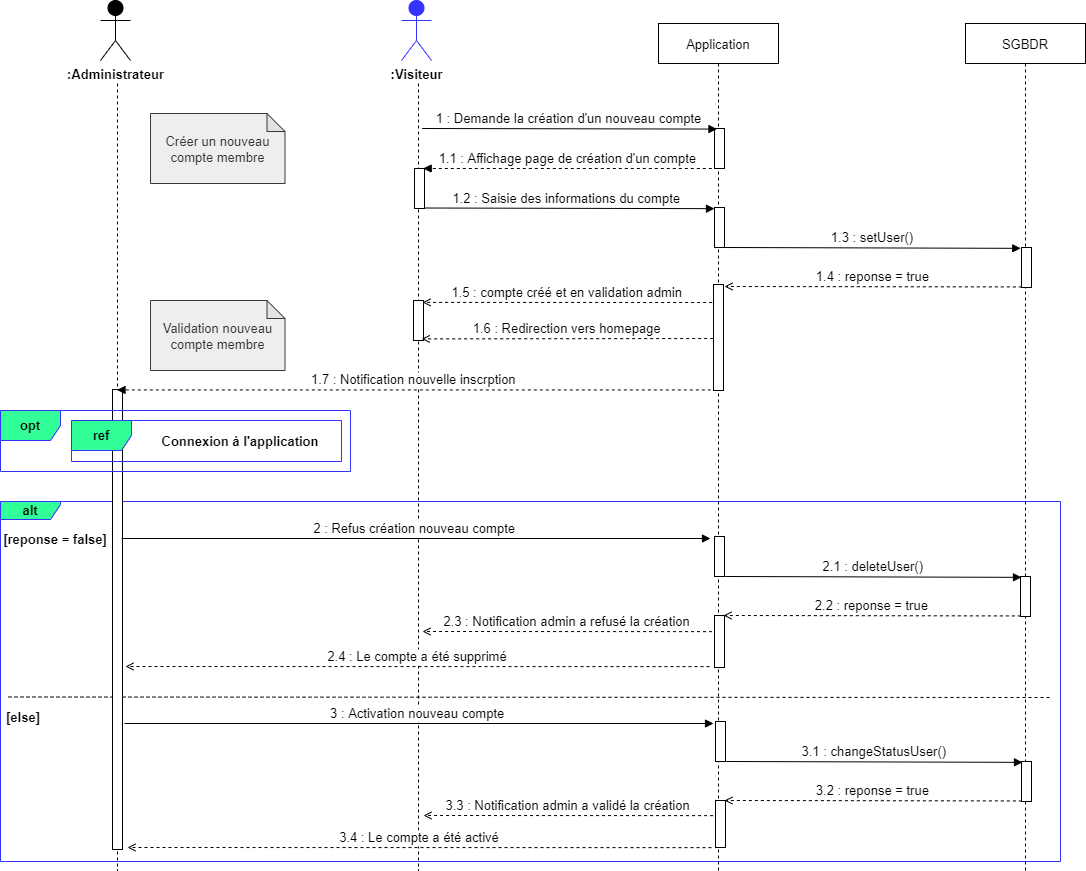

The diagram above was exported from draw.io. Its source (the exported page's mxGraphModel, read from the mxfile embedded in the PNG):
<mxGraphModel dx="1888" dy="649" grid="1" gridSize="10" guides="1" tooltips="1" connect="1" arrows="1" fold="1" page="1" pageScale="1" pageWidth="850" pageHeight="1100" math="0" shadow="0">
  <root>
    <mxCell id="h4tlBd4Kt81ZpqYpzl__-0" />
    <mxCell id="h4tlBd4Kt81ZpqYpzl__-1" parent="h4tlBd4Kt81ZpqYpzl__-0" />
    <mxCell id="x24m4uQtZUIWqeoZ4XmW-0" value="&lt;b style=&quot;font-size: 13px;&quot;&gt;alt&lt;/b&gt;" style="shape=umlFrame;whiteSpace=wrap;html=1;fontColor=#000000;strokeColor=#3333FF;fillColor=#33FF99;width=60;height=18;fontSize=13;" parent="h4tlBd4Kt81ZpqYpzl__-1" vertex="1">
      <mxGeometry x="-240" y="551" width="1060" height="360" as="geometry" />
    </mxCell>
    <mxCell id="h4tlBd4Kt81ZpqYpzl__-8" value="SGBDR" style="shape=umlLifeline;perimeter=lifelinePerimeter;container=1;collapsible=0;recursiveResize=0;rounded=0;shadow=0;strokeWidth=1;fontSize=13;" parent="h4tlBd4Kt81ZpqYpzl__-1" vertex="1">
      <mxGeometry x="725" y="73" width="120" height="847" as="geometry" />
    </mxCell>
    <mxCell id="h4tlBd4Kt81ZpqYpzl__-16" value="" style="shape=umlLifeline;perimeter=lifelinePerimeter;container=1;collapsible=0;recursiveResize=0;rounded=0;shadow=0;strokeWidth=1;fillColor=none;strokeColor=default;fontColor=default;size=0;fontSize=13;" parent="h4tlBd4Kt81ZpqYpzl__-1" vertex="1">
      <mxGeometry x="108" y="133" width="140" height="787" as="geometry" />
    </mxCell>
    <mxCell id="h4tlBd4Kt81ZpqYpzl__-18" value=":Visiteur" style="shape=umlActor;verticalLabelPosition=bottom;verticalAlign=top;html=1;outlineConnect=0;fontStyle=1;fontSize=13;fillColor=#3333FF;strokeColor=#3333FF;" parent="h4tlBd4Kt81ZpqYpzl__-16" vertex="1">
      <mxGeometry x="53" y="-83" width="30" height="60" as="geometry" />
    </mxCell>
    <mxCell id="MzmrSrGO6Amm_i6ssjun-0" value="" style="verticalAlign=bottom;endArrow=none;shadow=0;strokeWidth=1;fontSize=13;dashed=1;endFill=0;" parent="h4tlBd4Kt81ZpqYpzl__-16" edge="1">
      <mxGeometry relative="1" as="geometry">
        <mxPoint x="-340" y="613.5" as="sourcePoint" />
        <mxPoint x="702" y="614" as="targetPoint" />
      </mxGeometry>
    </mxCell>
    <mxCell id="h4tlBd4Kt81ZpqYpzl__-28" value="Application" style="shape=umlLifeline;perimeter=lifelinePerimeter;container=1;collapsible=0;recursiveResize=0;rounded=0;shadow=0;strokeWidth=1;fontSize=13;" parent="h4tlBd4Kt81ZpqYpzl__-1" vertex="1">
      <mxGeometry x="418" y="73" width="120" height="847" as="geometry" />
    </mxCell>
    <mxCell id="g9d86OA9zRSpRiWi0xva-1" value="" style="points=[];perimeter=orthogonalPerimeter;rounded=0;shadow=0;strokeWidth=1;fontSize=13;" parent="h4tlBd4Kt81ZpqYpzl__-1" vertex="1">
      <mxGeometry x="781" y="297" width="10" height="40" as="geometry" />
    </mxCell>
    <mxCell id="g9d86OA9zRSpRiWi0xva-2" value="" style="points=[];perimeter=orthogonalPerimeter;rounded=0;shadow=0;strokeWidth=1;fontSize=13;" parent="h4tlBd4Kt81ZpqYpzl__-1" vertex="1">
      <mxGeometry x="173" y="350" width="10" height="40" as="geometry" />
    </mxCell>
    <mxCell id="g9d86OA9zRSpRiWi0xva-3" value="" style="points=[];perimeter=orthogonalPerimeter;rounded=0;shadow=0;strokeWidth=1;fontSize=13;" parent="h4tlBd4Kt81ZpqYpzl__-1" vertex="1">
      <mxGeometry x="474" y="257" width="10" height="40" as="geometry" />
    </mxCell>
    <mxCell id="g9d86OA9zRSpRiWi0xva-4" value="" style="html=1;points=[];perimeter=orthogonalPerimeter;fontColor=default;strokeColor=default;fillColor=default;fontSize=13;" parent="h4tlBd4Kt81ZpqYpzl__-1" vertex="1">
      <mxGeometry x="473" y="334" width="10" height="106" as="geometry" />
    </mxCell>
    <mxCell id="g9d86OA9zRSpRiWi0xva-5" value="1.2 : Saisie des informations du compte " style="verticalAlign=bottom;endArrow=block;shadow=0;strokeWidth=1;entryX=0.2;entryY=0.061;entryDx=0;entryDy=0;entryPerimeter=0;fontSize=13;" parent="h4tlBd4Kt81ZpqYpzl__-1" edge="1">
      <mxGeometry relative="1" as="geometry">
        <mxPoint x="182" y="257.5" as="sourcePoint" />
        <mxPoint x="474" y="258.15999999999985" as="targetPoint" />
      </mxGeometry>
    </mxCell>
    <mxCell id="g9d86OA9zRSpRiWi0xva-6" value="" style="points=[];perimeter=orthogonalPerimeter;rounded=0;shadow=0;strokeWidth=1;fontSize=13;" parent="h4tlBd4Kt81ZpqYpzl__-1" vertex="1">
      <mxGeometry x="174" y="218" width="10" height="40" as="geometry" />
    </mxCell>
    <mxCell id="g9d86OA9zRSpRiWi0xva-7" value="" style="points=[];perimeter=orthogonalPerimeter;rounded=0;shadow=0;strokeWidth=1;fontSize=13;" parent="h4tlBd4Kt81ZpqYpzl__-1" vertex="1">
      <mxGeometry x="474" y="178" width="10" height="40" as="geometry" />
    </mxCell>
    <mxCell id="g9d86OA9zRSpRiWi0xva-8" value="1 : Demande la création d'un nouveau compte" style="verticalAlign=bottom;endArrow=block;shadow=0;strokeWidth=1;entryX=-0.008;entryY=0.019;entryDx=0;entryDy=0;entryPerimeter=0;fontSize=13;" parent="h4tlBd4Kt81ZpqYpzl__-1" edge="1">
      <mxGeometry relative="1" as="geometry">
        <mxPoint x="181.53999999999996" y="177.99999999999977" as="sourcePoint" />
        <mxPoint x="476.46000000000004" y="178.56999999999994" as="targetPoint" />
      </mxGeometry>
    </mxCell>
    <mxCell id="g9d86OA9zRSpRiWi0xva-9" value="1.3 : setUser()" style="verticalAlign=bottom;endArrow=block;shadow=0;strokeWidth=1;entryX=-0.078;entryY=0.128;entryDx=0;entryDy=0;entryPerimeter=0;fontSize=13;" parent="h4tlBd4Kt81ZpqYpzl__-1" edge="1">
      <mxGeometry relative="1" as="geometry">
        <mxPoint x="484" y="297" as="sourcePoint" />
        <mxPoint x="780.2200000000003" y="297.8399999999999" as="targetPoint" />
      </mxGeometry>
    </mxCell>
    <mxCell id="g9d86OA9zRSpRiWi0xva-10" value="1.1 : Affichage page de création d'un compte" style="verticalAlign=bottom;endArrow=block;shadow=0;strokeWidth=1;dashed=1;exitX=-0.008;exitY=0.979;exitDx=0;exitDy=0;exitPerimeter=0;entryX=1.128;entryY=-0.021;entryDx=0;entryDy=0;entryPerimeter=0;fontSize=13;" parent="h4tlBd4Kt81ZpqYpzl__-1" edge="1">
      <mxGeometry relative="1" as="geometry">
        <mxPoint x="471.32000000000016" y="218.01999999999998" as="sourcePoint" />
        <mxPoint x="182.6800000000003" y="217.9989999999998" as="targetPoint" />
      </mxGeometry>
    </mxCell>
    <mxCell id="g9d86OA9zRSpRiWi0xva-11" value="1.4 : reponse = true" style="verticalAlign=bottom;endArrow=open;shadow=0;strokeWidth=1;dashed=1;entryX=0.488;entryY=0.335;entryDx=0;entryDy=0;entryPerimeter=0;exitX=-0.033;exitY=0.242;exitDx=0;exitDy=0;exitPerimeter=0;endFill=0;fontSize=13;" parent="h4tlBd4Kt81ZpqYpzl__-1" edge="1">
      <mxGeometry relative="1" as="geometry">
        <mxPoint x="781.3499999999997" y="336.4399999999998" as="sourcePoint" />
        <mxPoint x="484" y="336" as="targetPoint" />
      </mxGeometry>
    </mxCell>
    <mxCell id="g9d86OA9zRSpRiWi0xva-12" value="1.5 : compte créé et en validation admin" style="verticalAlign=bottom;endArrow=open;shadow=0;strokeWidth=1;dashed=1;exitX=-0.008;exitY=0.979;exitDx=0;exitDy=0;exitPerimeter=0;entryX=0.529;entryY=0.57;entryDx=0;entryDy=0;entryPerimeter=0;endFill=0;fontSize=13;" parent="h4tlBd4Kt81ZpqYpzl__-1" edge="1">
      <mxGeometry relative="1" as="geometry">
        <mxPoint x="471.6400000000001" y="352.02" as="sourcePoint" />
        <mxPoint x="182.05999999999995" y="351.8899999999999" as="targetPoint" />
      </mxGeometry>
    </mxCell>
    <mxCell id="g9d86OA9zRSpRiWi0xva-13" value="1.6 : Redirection vers homepage" style="verticalAlign=bottom;endArrow=open;shadow=0;strokeWidth=1;dashed=1;exitX=-0.008;exitY=0.979;exitDx=0;exitDy=0;exitPerimeter=0;entryX=0.523;entryY=0.591;entryDx=0;entryDy=0;entryPerimeter=0;fontSize=13;endFill=0;" parent="h4tlBd4Kt81ZpqYpzl__-1" edge="1">
      <mxGeometry relative="1" as="geometry">
        <mxPoint x="472.6400000000001" y="388.02" as="sourcePoint" />
        <mxPoint x="181.22000000000003" y="388.4069999999999" as="targetPoint" />
      </mxGeometry>
    </mxCell>
    <mxCell id="P4K3xHIhuGP5k4V0mWZz-0" value="&lt;span style=&quot;color: rgb(51 , 51 , 51) ; font-size: 13px&quot;&gt;Créer un nouveau compte membre&lt;/span&gt;" style="shape=note;whiteSpace=wrap;html=1;backgroundOutline=1;darkOpacity=0.05;fontSize=14;size=18;fillColor=#eeeeee;strokeColor=#36393d;fontStyle=0" parent="h4tlBd4Kt81ZpqYpzl__-1" vertex="1">
      <mxGeometry x="-90" y="163" width="134.5" height="70" as="geometry" />
    </mxCell>
    <mxCell id="FMhbY1U5zPVkTie9MgFb-1" value="" style="shape=umlLifeline;perimeter=lifelinePerimeter;container=1;collapsible=0;recursiveResize=0;rounded=0;shadow=0;strokeWidth=1;fillColor=#000000;strokeColor=default;fontColor=default;size=0;fontSize=13;" parent="h4tlBd4Kt81ZpqYpzl__-1" vertex="1">
      <mxGeometry x="-193" y="133" width="140" height="787" as="geometry" />
    </mxCell>
    <mxCell id="FMhbY1U5zPVkTie9MgFb-3" value=":Administrateur" style="shape=umlActor;verticalLabelPosition=bottom;verticalAlign=top;html=1;outlineConnect=0;fontStyle=1;fontSize=13;fillColor=#000000;" parent="FMhbY1U5zPVkTie9MgFb-1" vertex="1">
      <mxGeometry x="53" y="-83" width="30" height="60" as="geometry" />
    </mxCell>
    <mxCell id="t5_e2hnUXiIbY_YcCYsG-0" value="" style="points=[];perimeter=orthogonalPerimeter;rounded=0;shadow=0;strokeWidth=1;fontSize=13;" parent="FMhbY1U5zPVkTie9MgFb-1" vertex="1">
      <mxGeometry x="65" y="306" width="10" height="460" as="geometry" />
    </mxCell>
    <mxCell id="t5_e2hnUXiIbY_YcCYsG-1" value="1.7 : Notification nouvelle inscrption" style="verticalAlign=bottom;endArrow=block;shadow=0;strokeWidth=1;dashed=1;exitX=-0.033;exitY=0.242;exitDx=0;exitDy=0;exitPerimeter=0;endFill=1;fontSize=13;" parent="h4tlBd4Kt81ZpqYpzl__-1" edge="1">
      <mxGeometry relative="1" as="geometry">
        <mxPoint x="470.34999999999945" y="439.4399999999998" as="sourcePoint" />
        <mxPoint x="-123.5" y="439.4399999999998" as="targetPoint" />
      </mxGeometry>
    </mxCell>
    <mxCell id="t5_e2hnUXiIbY_YcCYsG-2" value="&lt;span style=&quot;color: rgb(51 , 51 , 51) ; font-size: 13px&quot;&gt;Validation nouveau compte membre&lt;/span&gt;" style="shape=note;whiteSpace=wrap;html=1;backgroundOutline=1;darkOpacity=0.05;fontSize=14;size=18;fillColor=#eeeeee;strokeColor=#36393d;fontStyle=0" parent="h4tlBd4Kt81ZpqYpzl__-1" vertex="1">
      <mxGeometry x="-90" y="350" width="134.5" height="70" as="geometry" />
    </mxCell>
    <mxCell id="x24m4uQtZUIWqeoZ4XmW-1" value="[else]" style="text;html=1;strokeColor=none;fillColor=none;align=center;verticalAlign=middle;whiteSpace=wrap;rounded=0;fontColor=#000000;fontStyle=1;fontSize=13;" parent="h4tlBd4Kt81ZpqYpzl__-1" vertex="1">
      <mxGeometry x="-232" y="752" width="30" height="30" as="geometry" />
    </mxCell>
    <mxCell id="x24m4uQtZUIWqeoZ4XmW-2" value="[reponse = false]" style="text;html=1;strokeColor=none;fillColor=none;align=center;verticalAlign=middle;whiteSpace=wrap;rounded=0;fontColor=#000000;fontStyle=1;fontSize=13;" parent="h4tlBd4Kt81ZpqYpzl__-1" vertex="1">
      <mxGeometry x="-240" y="573.5" width="110" height="30" as="geometry" />
    </mxCell>
    <mxCell id="x24m4uQtZUIWqeoZ4XmW-4" value="2 : Refus création nouveau compte " style="verticalAlign=bottom;endArrow=block;shadow=0;strokeWidth=1;fontSize=13;" parent="h4tlBd4Kt81ZpqYpzl__-1" edge="1">
      <mxGeometry relative="1" as="geometry">
        <mxPoint x="-119" y="588" as="sourcePoint" />
        <mxPoint x="470" y="588" as="targetPoint" />
      </mxGeometry>
    </mxCell>
    <mxCell id="x24m4uQtZUIWqeoZ4XmW-5" value="" style="points=[];perimeter=orthogonalPerimeter;rounded=0;shadow=0;strokeWidth=1;fontSize=13;" parent="h4tlBd4Kt81ZpqYpzl__-1" vertex="1">
      <mxGeometry x="474" y="586" width="10" height="40" as="geometry" />
    </mxCell>
    <mxCell id="x24m4uQtZUIWqeoZ4XmW-6" value="2.1 : deleteUser()" style="verticalAlign=bottom;endArrow=block;shadow=0;strokeWidth=1;entryX=-0.078;entryY=0.128;entryDx=0;entryDy=0;entryPerimeter=0;fontSize=13;" parent="h4tlBd4Kt81ZpqYpzl__-1" edge="1">
      <mxGeometry relative="1" as="geometry">
        <mxPoint x="484.78" y="626" as="sourcePoint" />
        <mxPoint x="781.0000000000002" y="626.8399999999999" as="targetPoint" />
      </mxGeometry>
    </mxCell>
    <mxCell id="x24m4uQtZUIWqeoZ4XmW-7" value="" style="points=[];perimeter=orthogonalPerimeter;rounded=0;shadow=0;strokeWidth=1;fontSize=13;" parent="h4tlBd4Kt81ZpqYpzl__-1" vertex="1">
      <mxGeometry x="780" y="626" width="10" height="40" as="geometry" />
    </mxCell>
    <mxCell id="x24m4uQtZUIWqeoZ4XmW-8" value="2.2 : reponse = true" style="verticalAlign=bottom;endArrow=open;shadow=0;strokeWidth=1;dashed=1;entryX=0.488;entryY=0.335;entryDx=0;entryDy=0;entryPerimeter=0;exitX=-0.033;exitY=0.242;exitDx=0;exitDy=0;exitPerimeter=0;endFill=0;fontSize=13;" parent="h4tlBd4Kt81ZpqYpzl__-1" edge="1">
      <mxGeometry relative="1" as="geometry">
        <mxPoint x="780.3499999999995" y="665.4399999999998" as="sourcePoint" />
        <mxPoint x="483" y="665" as="targetPoint" />
      </mxGeometry>
    </mxCell>
    <mxCell id="x24m4uQtZUIWqeoZ4XmW-9" value="" style="points=[];perimeter=orthogonalPerimeter;rounded=0;shadow=0;strokeWidth=1;fontSize=13;" parent="h4tlBd4Kt81ZpqYpzl__-1" vertex="1">
      <mxGeometry x="474" y="665" width="10" height="52" as="geometry" />
    </mxCell>
    <mxCell id="x24m4uQtZUIWqeoZ4XmW-10" value="2.3 : Notification admin a refusé la création" style="verticalAlign=bottom;endArrow=open;shadow=0;strokeWidth=1;dashed=1;exitX=-0.008;exitY=0.979;exitDx=0;exitDy=0;exitPerimeter=0;entryX=0.529;entryY=0.57;entryDx=0;entryDy=0;entryPerimeter=0;endFill=0;fontSize=13;" parent="h4tlBd4Kt81ZpqYpzl__-1" edge="1">
      <mxGeometry relative="1" as="geometry">
        <mxPoint x="471.5800000000003" y="681.13" as="sourcePoint" />
        <mxPoint x="181.99999999999994" y="680.9999999999999" as="targetPoint" />
      </mxGeometry>
    </mxCell>
    <mxCell id="x24m4uQtZUIWqeoZ4XmW-11" value="3 : Activation nouveau compte " style="verticalAlign=bottom;endArrow=block;shadow=0;strokeWidth=1;fontSize=13;" parent="h4tlBd4Kt81ZpqYpzl__-1" edge="1">
      <mxGeometry relative="1" as="geometry">
        <mxPoint x="-116" y="773" as="sourcePoint" />
        <mxPoint x="473" y="773" as="targetPoint" />
      </mxGeometry>
    </mxCell>
    <mxCell id="x24m4uQtZUIWqeoZ4XmW-12" value="" style="points=[];perimeter=orthogonalPerimeter;rounded=0;shadow=0;strokeWidth=1;fontSize=13;" parent="h4tlBd4Kt81ZpqYpzl__-1" vertex="1">
      <mxGeometry x="475" y="771" width="10" height="40" as="geometry" />
    </mxCell>
    <mxCell id="x24m4uQtZUIWqeoZ4XmW-13" value="3.1 : changeStatusUser()" style="verticalAlign=bottom;endArrow=block;shadow=0;strokeWidth=1;entryX=-0.078;entryY=0.128;entryDx=0;entryDy=0;entryPerimeter=0;fontSize=13;" parent="h4tlBd4Kt81ZpqYpzl__-1" edge="1">
      <mxGeometry relative="1" as="geometry">
        <mxPoint x="485.77999999999975" y="811" as="sourcePoint" />
        <mxPoint x="782" y="811.8399999999999" as="targetPoint" />
      </mxGeometry>
    </mxCell>
    <mxCell id="x24m4uQtZUIWqeoZ4XmW-14" value="" style="points=[];perimeter=orthogonalPerimeter;rounded=0;shadow=0;strokeWidth=1;fontSize=13;" parent="h4tlBd4Kt81ZpqYpzl__-1" vertex="1">
      <mxGeometry x="781" y="811" width="10" height="40" as="geometry" />
    </mxCell>
    <mxCell id="x24m4uQtZUIWqeoZ4XmW-15" value="3.2 : reponse = true" style="verticalAlign=bottom;endArrow=open;shadow=0;strokeWidth=1;dashed=1;entryX=0.488;entryY=0.335;entryDx=0;entryDy=0;entryPerimeter=0;exitX=-0.033;exitY=0.242;exitDx=0;exitDy=0;exitPerimeter=0;endFill=0;fontSize=13;" parent="h4tlBd4Kt81ZpqYpzl__-1" edge="1">
      <mxGeometry relative="1" as="geometry">
        <mxPoint x="781.3499999999995" y="850.4399999999998" as="sourcePoint" />
        <mxPoint x="484" y="850" as="targetPoint" />
      </mxGeometry>
    </mxCell>
    <mxCell id="x24m4uQtZUIWqeoZ4XmW-16" value="" style="points=[];perimeter=orthogonalPerimeter;rounded=0;shadow=0;strokeWidth=1;fontSize=13;" parent="h4tlBd4Kt81ZpqYpzl__-1" vertex="1">
      <mxGeometry x="475" y="850" width="10" height="47" as="geometry" />
    </mxCell>
    <mxCell id="x24m4uQtZUIWqeoZ4XmW-17" value="3.3 : Notification admin a validé la création" style="verticalAlign=bottom;endArrow=open;shadow=0;strokeWidth=1;dashed=1;exitX=-0.008;exitY=0.979;exitDx=0;exitDy=0;exitPerimeter=0;entryX=0.529;entryY=0.57;entryDx=0;entryDy=0;entryPerimeter=0;endFill=0;fontSize=13;" parent="h4tlBd4Kt81ZpqYpzl__-1" edge="1">
      <mxGeometry relative="1" as="geometry">
        <mxPoint x="472.5800000000004" y="865.1300000000001" as="sourcePoint" />
        <mxPoint x="183" y="865" as="targetPoint" />
      </mxGeometry>
    </mxCell>
    <mxCell id="9RUbTazLAM2KwBVUYkY3-0" value="&lt;b style=&quot;font-size: 13px;&quot;&gt;ref&lt;/b&gt;" style="shape=umlFrame;whiteSpace=wrap;html=1;fontColor=#000000;strokeColor=#3333FF;fillColor=#33FF99;fontSize=13;" parent="h4tlBd4Kt81ZpqYpzl__-1" vertex="1">
      <mxGeometry x="-169" y="470" width="270" height="41" as="geometry" />
    </mxCell>
    <mxCell id="9RUbTazLAM2KwBVUYkY3-1" value="&lt;b style=&quot;font-size: 13px&quot;&gt;opt&lt;/b&gt;" style="shape=umlFrame;whiteSpace=wrap;html=1;fontColor=#000000;strokeColor=#3333FF;fillColor=#33FF99;fontSize=13;" parent="h4tlBd4Kt81ZpqYpzl__-1" vertex="1">
      <mxGeometry x="-240" y="460" width="350" height="61" as="geometry" />
    </mxCell>
    <mxCell id="9RUbTazLAM2KwBVUYkY3-2" value="Connexion à l'application" style="text;html=1;align=center;verticalAlign=middle;whiteSpace=wrap;rounded=0;fontSize=13;fontStyle=1;fontColor=#000000;" parent="h4tlBd4Kt81ZpqYpzl__-1" vertex="1">
      <mxGeometry x="-100" y="471" width="200" height="40" as="geometry" />
    </mxCell>
    <mxCell id="9RUbTazLAM2KwBVUYkY3-3" value="2.4 : Le compte a été supprimé" style="verticalAlign=bottom;endArrow=open;shadow=0;strokeWidth=1;dashed=1;exitX=-0.008;exitY=0.979;exitDx=0;exitDy=0;exitPerimeter=0;endFill=0;fontSize=13;" parent="h4tlBd4Kt81ZpqYpzl__-1" edge="1">
      <mxGeometry relative="1" as="geometry">
        <mxPoint x="469" y="716.1300000000001" as="sourcePoint" />
        <mxPoint x="-115" y="716" as="targetPoint" />
      </mxGeometry>
    </mxCell>
    <mxCell id="9RUbTazLAM2KwBVUYkY3-4" value="3.4 : Le compte a été activé" style="verticalAlign=bottom;endArrow=open;shadow=0;strokeWidth=1;dashed=1;exitX=-0.008;exitY=0.979;exitDx=0;exitDy=0;exitPerimeter=0;endFill=0;fontSize=13;" parent="h4tlBd4Kt81ZpqYpzl__-1" edge="1">
      <mxGeometry relative="1" as="geometry">
        <mxPoint x="471" y="897.1300000000001" as="sourcePoint" />
        <mxPoint x="-113" y="897" as="targetPoint" />
      </mxGeometry>
    </mxCell>
  </root>
</mxGraphModel>